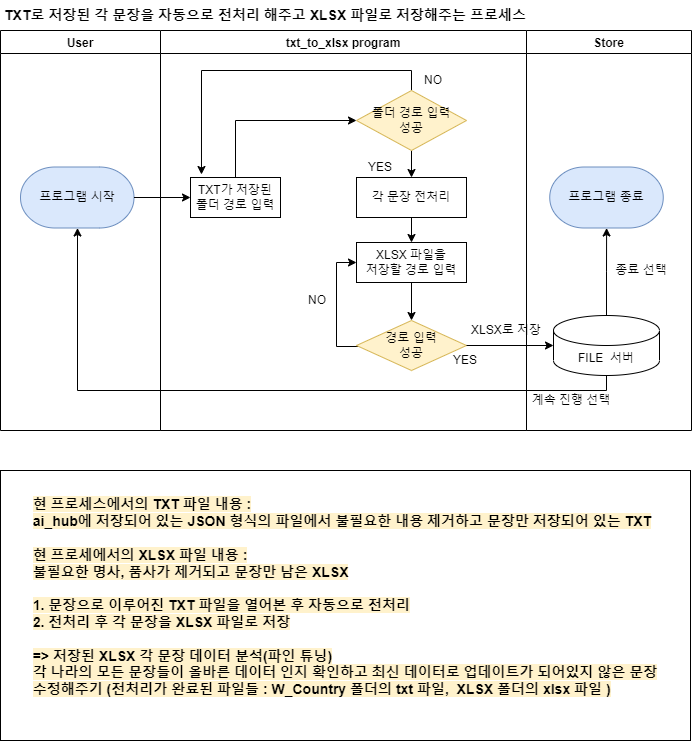

The diagram above was exported from draw.io. Its source (the exported page's mxGraphModel, read from the mxfile embedded in the PNG):
<mxGraphModel dx="1422" dy="794" grid="1" gridSize="10" guides="1" tooltips="1" connect="1" arrows="1" fold="1" page="1" pageScale="1" pageWidth="827" pageHeight="1169" math="0" shadow="0">
  <root>
    <mxCell id="6cMceOqtmpCXkq5I-T8D-0" />
    <mxCell id="6cMceOqtmpCXkq5I-T8D-1" parent="6cMceOqtmpCXkq5I-T8D-0" />
    <mxCell id="6cMceOqtmpCXkq5I-T8D-2" value="User" style="swimlane;" parent="6cMceOqtmpCXkq5I-T8D-1" vertex="1">
      <mxGeometry x="110" y="100" width="160" height="400" as="geometry" />
    </mxCell>
    <mxCell id="vssaVLB3p2_IpuqjTlXB-0" value="프로그램 시작" style="strokeWidth=1;html=1;shape=mxgraph.flowchart.terminator;whiteSpace=wrap;fillColor=#dae8fc;strokeColor=#6c8ebf;" parent="6cMceOqtmpCXkq5I-T8D-2" vertex="1">
      <mxGeometry x="20" y="136.5" width="113.5" height="61" as="geometry" />
    </mxCell>
    <mxCell id="6cMceOqtmpCXkq5I-T8D-6" value="txt_to_xlsx program" style="swimlane;" parent="6cMceOqtmpCXkq5I-T8D-1" vertex="1">
      <mxGeometry x="270" y="100" width="366" height="400" as="geometry" />
    </mxCell>
    <mxCell id="6cMceOqtmpCXkq5I-T8D-7" style="edgeStyle=orthogonalEdgeStyle;rounded=0;orthogonalLoop=1;jettySize=auto;html=1;exitX=0.5;exitY=0;exitDx=0;exitDy=0;entryX=0;entryY=0.5;entryDx=0;entryDy=0;" parent="6cMceOqtmpCXkq5I-T8D-6" source="6cMceOqtmpCXkq5I-T8D-8" target="6cMceOqtmpCXkq5I-T8D-11" edge="1">
      <mxGeometry relative="1" as="geometry" />
    </mxCell>
    <mxCell id="6cMceOqtmpCXkq5I-T8D-8" value="TXT가 저장된&lt;br&gt;폴더 경로 입력" style="rounded=0;whiteSpace=wrap;html=1;" parent="6cMceOqtmpCXkq5I-T8D-6" vertex="1">
      <mxGeometry x="30" y="147" width="90" height="40" as="geometry" />
    </mxCell>
    <mxCell id="6cMceOqtmpCXkq5I-T8D-10" style="edgeStyle=orthogonalEdgeStyle;rounded=0;orthogonalLoop=1;jettySize=auto;html=1;exitX=0.5;exitY=0;exitDx=0;exitDy=0;entryX=0.122;entryY=-0.075;entryDx=0;entryDy=0;entryPerimeter=0;" parent="6cMceOqtmpCXkq5I-T8D-6" source="6cMceOqtmpCXkq5I-T8D-11" target="6cMceOqtmpCXkq5I-T8D-8" edge="1">
      <mxGeometry relative="1" as="geometry" />
    </mxCell>
    <mxCell id="Sx7bg7F-TM8k7iNyr7zH-1" value="" style="edgeStyle=orthogonalEdgeStyle;rounded=0;orthogonalLoop=1;jettySize=auto;html=1;fontSize=14;" parent="6cMceOqtmpCXkq5I-T8D-6" source="6cMceOqtmpCXkq5I-T8D-11" target="Sx7bg7F-TM8k7iNyr7zH-0" edge="1">
      <mxGeometry relative="1" as="geometry" />
    </mxCell>
    <mxCell id="6cMceOqtmpCXkq5I-T8D-11" value="폴더 경로 입력&lt;br&gt;성공" style="rhombus;whiteSpace=wrap;html=1;fillColor=#fff2cc;strokeColor=#d6b656;" parent="6cMceOqtmpCXkq5I-T8D-6" vertex="1">
      <mxGeometry x="196" y="60" width="110" height="60" as="geometry" />
    </mxCell>
    <mxCell id="6cMceOqtmpCXkq5I-T8D-12" value="" style="edgeStyle=orthogonalEdgeStyle;rounded=0;orthogonalLoop=1;jettySize=auto;html=1;" parent="6cMceOqtmpCXkq5I-T8D-6" source="6cMceOqtmpCXkq5I-T8D-13" target="6cMceOqtmpCXkq5I-T8D-16" edge="1">
      <mxGeometry relative="1" as="geometry" />
    </mxCell>
    <mxCell id="6cMceOqtmpCXkq5I-T8D-13" value="XLSX 파일을&lt;br&gt;저장할 경로 입력" style="rounded=0;whiteSpace=wrap;html=1;labelBackgroundColor=#FFFFFF;fillColor=#FFFFFF;" parent="6cMceOqtmpCXkq5I-T8D-6" vertex="1">
      <mxGeometry x="196" y="212" width="110" height="40" as="geometry" />
    </mxCell>
    <mxCell id="6cMceOqtmpCXkq5I-T8D-15" style="edgeStyle=orthogonalEdgeStyle;rounded=0;orthogonalLoop=1;jettySize=auto;html=1;entryX=0;entryY=0.5;entryDx=0;entryDy=0;" parent="6cMceOqtmpCXkq5I-T8D-6" source="6cMceOqtmpCXkq5I-T8D-16" target="6cMceOqtmpCXkq5I-T8D-13" edge="1">
      <mxGeometry relative="1" as="geometry">
        <Array as="points">
          <mxPoint x="176" y="316" />
          <mxPoint x="176" y="232" />
        </Array>
      </mxGeometry>
    </mxCell>
    <mxCell id="6cMceOqtmpCXkq5I-T8D-16" value="경로 입력&lt;br&gt;성공" style="rhombus;whiteSpace=wrap;html=1;fillColor=#fff2cc;strokeColor=#d6b656;" parent="6cMceOqtmpCXkq5I-T8D-6" vertex="1">
      <mxGeometry x="196" y="290" width="110" height="50" as="geometry" />
    </mxCell>
    <mxCell id="6cMceOqtmpCXkq5I-T8D-22" value="NO" style="text;html=1;strokeColor=none;fillColor=none;align=center;verticalAlign=middle;whiteSpace=wrap;rounded=0;fontSize=12;fontColor=#000000;" parent="6cMceOqtmpCXkq5I-T8D-6" vertex="1">
      <mxGeometry x="256" y="40" width="34" height="20" as="geometry" />
    </mxCell>
    <mxCell id="Sx7bg7F-TM8k7iNyr7zH-4" value="" style="edgeStyle=orthogonalEdgeStyle;rounded=0;orthogonalLoop=1;jettySize=auto;html=1;fontSize=14;" parent="6cMceOqtmpCXkq5I-T8D-6" source="Sx7bg7F-TM8k7iNyr7zH-0" target="6cMceOqtmpCXkq5I-T8D-13" edge="1">
      <mxGeometry relative="1" as="geometry" />
    </mxCell>
    <mxCell id="Sx7bg7F-TM8k7iNyr7zH-0" value="각 문장 전처리" style="rounded=0;whiteSpace=wrap;html=1;labelBackgroundColor=#FFFFFF;fillColor=#FFFFFF;" parent="6cMceOqtmpCXkq5I-T8D-6" vertex="1">
      <mxGeometry x="196" y="147" width="110" height="40" as="geometry" />
    </mxCell>
    <mxCell id="6cMceOqtmpCXkq5I-T8D-19" value="YES" style="text;html=1;strokeColor=none;fillColor=none;align=center;verticalAlign=middle;whiteSpace=wrap;rounded=0;fontSize=12;fontColor=#000000;" parent="6cMceOqtmpCXkq5I-T8D-6" vertex="1">
      <mxGeometry x="190" y="127" width="60" height="20" as="geometry" />
    </mxCell>
    <mxCell id="4SBlF0xPMZk_fq6PHDsE-0" value="NO" style="text;html=1;strokeColor=none;fillColor=none;align=center;verticalAlign=middle;whiteSpace=wrap;rounded=0;fontSize=12;fontColor=#000000;" parent="6cMceOqtmpCXkq5I-T8D-6" vertex="1">
      <mxGeometry x="140" y="260" width="34" height="20" as="geometry" />
    </mxCell>
    <mxCell id="4SBlF0xPMZk_fq6PHDsE-1" value="YES" style="text;html=1;strokeColor=none;fillColor=none;align=center;verticalAlign=middle;whiteSpace=wrap;rounded=0;fontSize=12;fontColor=#000000;" parent="6cMceOqtmpCXkq5I-T8D-6" vertex="1">
      <mxGeometry x="280" y="320" width="50" height="20" as="geometry" />
    </mxCell>
    <mxCell id="8-XgSRB-ckeGgf9f9XO4-0" value="XLSX로 저장&lt;br&gt;" style="text;html=1;strokeColor=none;fillColor=none;align=center;verticalAlign=middle;whiteSpace=wrap;rounded=0;fontSize=12;fontColor=#000000;" parent="6cMceOqtmpCXkq5I-T8D-6" vertex="1">
      <mxGeometry x="306" y="290" width="80" height="20" as="geometry" />
    </mxCell>
    <mxCell id="6cMceOqtmpCXkq5I-T8D-23" value="Store" style="swimlane;startSize=23;" parent="6cMceOqtmpCXkq5I-T8D-1" vertex="1">
      <mxGeometry x="636" y="100" width="165" height="400" as="geometry" />
    </mxCell>
    <mxCell id="8-XgSRB-ckeGgf9f9XO4-6" value="" style="edgeStyle=orthogonalEdgeStyle;rounded=0;orthogonalLoop=1;jettySize=auto;html=1;" parent="6cMceOqtmpCXkq5I-T8D-23" source="8-XgSRB-ckeGgf9f9XO4-1" target="8-XgSRB-ckeGgf9f9XO4-5" edge="1">
      <mxGeometry relative="1" as="geometry" />
    </mxCell>
    <mxCell id="8-XgSRB-ckeGgf9f9XO4-1" value="FILE&amp;nbsp; 서버" style="shape=cylinder3;whiteSpace=wrap;html=1;boundedLbl=1;backgroundOutline=1;size=15;" parent="6cMceOqtmpCXkq5I-T8D-23" vertex="1">
      <mxGeometry x="27" y="285" width="106" height="60" as="geometry" />
    </mxCell>
    <mxCell id="8-XgSRB-ckeGgf9f9XO4-5" value="프로그램 종료" style="strokeWidth=1;html=1;shape=mxgraph.flowchart.terminator;whiteSpace=wrap;fillColor=#dae8fc;strokeColor=#6c8ebf;" parent="6cMceOqtmpCXkq5I-T8D-23" vertex="1">
      <mxGeometry x="23.25" y="136.5" width="113.5" height="61" as="geometry" />
    </mxCell>
    <mxCell id="2xtELEnap2AgOB3ooh5W-0" value="계속 진행 선택" style="text;html=1;strokeColor=none;fillColor=none;align=center;verticalAlign=middle;whiteSpace=wrap;rounded=0;fontSize=12;fontColor=#000000;" parent="6cMceOqtmpCXkq5I-T8D-23" vertex="1">
      <mxGeometry x="-5" y="360" width="100" height="20" as="geometry" />
    </mxCell>
    <mxCell id="2xtELEnap2AgOB3ooh5W-1" value="종료 선택" style="text;html=1;strokeColor=none;fillColor=none;align=center;verticalAlign=middle;whiteSpace=wrap;rounded=0;fontSize=12;fontColor=#000000;" parent="6cMceOqtmpCXkq5I-T8D-23" vertex="1">
      <mxGeometry x="65" y="230" width="100" height="20" as="geometry" />
    </mxCell>
    <mxCell id="6cMceOqtmpCXkq5I-T8D-25" style="edgeStyle=orthogonalEdgeStyle;rounded=0;orthogonalLoop=1;jettySize=auto;html=1;entryX=0;entryY=0.5;entryDx=0;entryDy=0;" parent="6cMceOqtmpCXkq5I-T8D-1" source="vssaVLB3p2_IpuqjTlXB-0" target="6cMceOqtmpCXkq5I-T8D-8" edge="1">
      <mxGeometry relative="1" as="geometry">
        <mxPoint x="245" y="267" as="sourcePoint" />
      </mxGeometry>
    </mxCell>
    <mxCell id="6cMceOqtmpCXkq5I-T8D-27" value="&lt;span style=&quot;font-size: 14px&quot;&gt;&lt;b&gt;TXT로 저장된 각 문장을 자동으로 전처리 해주고 XLSX 파일로 저장해주는 프로세스&lt;/b&gt;&lt;/span&gt;" style="text;html=1;strokeColor=none;fillColor=none;align=center;verticalAlign=middle;whiteSpace=wrap;rounded=0;fontSize=12;fontColor=#000000;" parent="6cMceOqtmpCXkq5I-T8D-1" vertex="1">
      <mxGeometry x="110" y="70" width="530" height="30" as="geometry" />
    </mxCell>
    <mxCell id="6cMceOqtmpCXkq5I-T8D-28" value="&lt;div style=&quot;text-align: left&quot;&gt;&lt;b style=&quot;background-color: rgb(255 , 242 , 204)&quot;&gt;현 프로세스에서의 TXT 파일 내용 :&lt;/b&gt;&lt;/div&gt;&lt;div style=&quot;text-align: left&quot;&gt;&lt;b style=&quot;background-color: rgb(255 , 242 , 204)&quot;&gt;ai_hub에 저장되어 있는 JSON 형식의 파일에서 불필요한 내용 제거하고 문장만 저장되어 있는 TXT&lt;/b&gt;&lt;/div&gt;&lt;div style=&quot;text-align: left&quot;&gt;&lt;b style=&quot;background-color: rgb(255 , 242 , 204)&quot;&gt;&lt;br&gt;&lt;/b&gt;&lt;/div&gt;&lt;div style=&quot;text-align: left&quot;&gt;&lt;b style=&quot;background-color: rgb(255 , 242 , 204)&quot;&gt;현 프로세에서의 XLSX 파일 내용 :&lt;/b&gt;&lt;/div&gt;&lt;div style=&quot;text-align: left&quot;&gt;&lt;span style=&quot;background-color: rgb(255 , 242 , 204)&quot;&gt;&lt;b&gt;불필요한 명사, 품사가 제거되고 문장만 남은 XLSX&lt;/b&gt;&lt;/span&gt;&lt;/div&gt;&lt;div style=&quot;text-align: left&quot;&gt;&lt;span style=&quot;background-color: rgb(255 , 242 , 204)&quot;&gt;&lt;b&gt;&lt;br&gt;&lt;/b&gt;&lt;/span&gt;&lt;/div&gt;&lt;div style=&quot;text-align: left&quot;&gt;&lt;span style=&quot;background-color: rgb(255 , 242 , 204)&quot;&gt;&lt;b&gt;1. 문장으로 이루어진 TXT 파일을 열어본 후 자동으로 전처리&lt;/b&gt;&lt;/span&gt;&lt;/div&gt;&lt;div style=&quot;text-align: left&quot;&gt;&lt;span style=&quot;background-color: rgb(255 , 242 , 204)&quot;&gt;&lt;b&gt;2. 전처리 후 각 문장을 XLSX 파일로 저장&lt;/b&gt;&lt;/span&gt;&lt;/div&gt;&lt;div style=&quot;text-align: left&quot;&gt;&lt;span style=&quot;background-color: rgb(255 , 242 , 204)&quot;&gt;&lt;b&gt;&lt;br&gt;&lt;/b&gt;&lt;/span&gt;&lt;/div&gt;&lt;div style=&quot;text-align: left&quot;&gt;&lt;span style=&quot;background-color: rgb(255 , 242 , 204)&quot;&gt;&lt;b&gt;=&amp;gt; 저장된 XLSX 각 문장 데이터 분석(파인 튜닝)&lt;/b&gt;&lt;/span&gt;&lt;/div&gt;&lt;div style=&quot;text-align: left&quot;&gt;&lt;span style=&quot;background-color: rgb(255 , 242 , 204)&quot;&gt;&lt;b&gt;각 나라의 모든 문장들이 올바른 데이터 인지 확인하고 최신 데이터로 업데이트가 되어있지 않은 문장&lt;/b&gt;&lt;/span&gt;&lt;/div&gt;&lt;div style=&quot;text-align: left&quot;&gt;&lt;span style=&quot;background-color: rgb(255 , 242 , 204)&quot;&gt;&lt;b&gt;수정해주기 (전처리가 완료된 파일들 : W_Country 폴더의 txt 파일,&amp;nbsp; XLSX 폴더의 xlsx 파일 )&lt;/b&gt;&lt;/span&gt;&lt;b&gt;&amp;nbsp;&lt;/b&gt;&lt;/div&gt;&lt;div style=&quot;text-align: left&quot;&gt;&lt;span style=&quot;background-color: rgb(255 , 242 , 204)&quot;&gt;&lt;b&gt;&lt;br&gt;&lt;/b&gt;&lt;/span&gt;&lt;/div&gt;" style="rounded=0;whiteSpace=wrap;html=1;labelBackgroundColor=#FFFFFF;fontSize=14;fillColor=#FFFFFF;" parent="6cMceOqtmpCXkq5I-T8D-1" vertex="1">
      <mxGeometry x="110" y="540" width="690" height="270" as="geometry" />
    </mxCell>
    <mxCell id="8-XgSRB-ckeGgf9f9XO4-2" value="" style="edgeStyle=orthogonalEdgeStyle;rounded=0;orthogonalLoop=1;jettySize=auto;html=1;" parent="6cMceOqtmpCXkq5I-T8D-1" source="6cMceOqtmpCXkq5I-T8D-16" target="8-XgSRB-ckeGgf9f9XO4-1" edge="1">
      <mxGeometry relative="1" as="geometry" />
    </mxCell>
    <mxCell id="8-XgSRB-ckeGgf9f9XO4-4" style="edgeStyle=orthogonalEdgeStyle;rounded=0;orthogonalLoop=1;jettySize=auto;html=1;" parent="6cMceOqtmpCXkq5I-T8D-1" source="8-XgSRB-ckeGgf9f9XO4-1" target="vssaVLB3p2_IpuqjTlXB-0" edge="1">
      <mxGeometry relative="1" as="geometry">
        <Array as="points">
          <mxPoint x="716" y="460" />
          <mxPoint x="187" y="460" />
        </Array>
      </mxGeometry>
    </mxCell>
  </root>
</mxGraphModel>